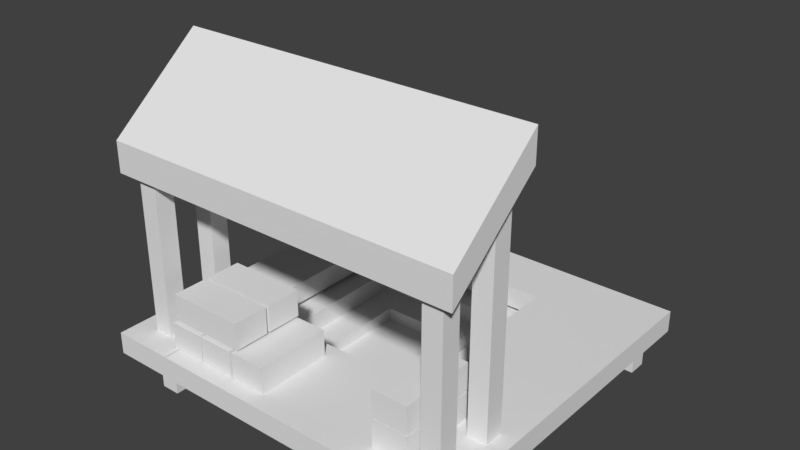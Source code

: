 # Source: quarry-1.blend  (saved by Blender 2.78.0; exported with 4.5.12 LTS)
import bpy
from mathutils import Matrix  # noqa: F401  (used for matrix-valued properties, if any)

bpy.ops.wm.read_factory_settings(use_empty=True)
scene = bpy.context.scene
scene.name = 'Scene'

# ---- collections
col_collection_1 = bpy.data.collections.new('Collection 1'); scene.collection.children.link(col_collection_1)

# ---- world
world_world = bpy.data.worlds.new('World'); scene.world = world_world
world_world.color = (0.05088, 0.05088, 0.05088)
world_world.use_sun_shadow = False
world_world.sun_shadow_jitter_overblur = 0.0
world_world.cycles.sampling_method = 'MANUAL'

# ---- meshes
me_cube_008 = bpy.data.meshes.new('Cube.008')
me_cube_008.from_pydata([(-0.8113, 0.1381, 0.4212), (-0.8113, 0.1381, 0.6502), (-0.8113, 3.844, 0.4212), (-0.8113, 3.844, 0.6502), (0.352, 0.1381, 0.4212), (0.352, 0.1381, 0.6502), (0.352, 3.844, 0.4212), (0.352, 3.844, 0.6502), (-3.256, 3.539, 0.002609), (-3.256, 3.539, 0.5264), (-3.256, 3.739, 0.002609), (-3.256, 3.739, 0.5264), (-3.056, 3.539, 0.002609), (-3.056, 3.539, 0.5264), (-3.056, 3.739, 0.002609), (-3.056, 3.739, 0.5264), (-0.8113, 3.233, 0.4212), (-0.8113, 3.233, 0.6502), (0.352, 3.233, 0.4212), (0.352, 3.233, 0.6502), (-3.491, 3.233, 0.6502), (-3.491, 3.844, 0.6502), (-3.491, 3.844, 0.4212), (-3.491, 3.233, 0.4212), (-2.836, 3.844, 0.6502), (-2.836, 3.233, 0.6502), (-2.836, 3.844, 0.4212), (-2.836, 3.233, 0.4212), (-3.491, 0.1405, 0.6502), (-3.491, 0.1405, 0.4212), (-2.836, 0.1405, 0.4212), (-2.836, 0.1405, 0.6502), (-3.491, 0.7768, 0.6502), (-2.836, 0.7768, 0.6502), (-2.836, 0.7768, 0.4212), (-3.491, 0.7768, 0.4212), (-0.8113, 1.26, 0.4212), (0.352, 1.26, 0.6502), (-0.8113, 1.26, 0.6502), (0.352, 1.26, 0.4212), (-2.84, 1.26, 0.4212), (-2.84, 0.1381, 0.4212), (-2.84, 0.1381, 0.6502), (-2.84, 1.26, 0.6502), (0.3047, 0.3163, 2.277), (0.3047, 0.3163, 2.593), (0.3047, 1.289, 3.082), (0.3047, 1.289, 3.406), (-0.0154, 1.191, 0.01475), (-0.0154, 1.191, 3.006), (0.1846, 1.191, 0.01475), (0.1846, 1.191, 3.006), (-0.0154, 0.9911, 0.01475), (-0.0154, 0.9911, 3.006), (0.1846, 0.9911, 0.01475), (0.1846, 0.9911, 3.006), (-3.425, 0.3163, 2.277), (-3.425, 0.3163, 2.593), (-3.425, 1.289, 3.406), (-3.425, 1.289, 3.082), (-3.258, 0.5948, 0.002609), (-3.258, 0.5948, 2.562), (-3.058, 0.5948, 0.002609), (-3.058, 0.5948, 2.562), (-3.258, 0.3948, 0.002609), (-3.258, 0.3948, 2.562), (-3.058, 0.3948, 0.002609), (-3.058, 0.3948, 2.562), (-3.258, 1.191, 0.01475), (-3.258, 1.191, 3.006), (-3.058, 1.191, 0.01475), (-3.058, 1.191, 3.006), (-3.258, 0.9911, 0.01475), (-3.258, 0.9911, 3.006), (-3.058, 0.9911, 0.01475), (-3.058, 0.9911, 3.006), (-3.054, 1.074, 0.01144), (-3.054, 1.074, 0.3622), (-3.054, 3.447, 0.01144), (-3.054, 3.447, 0.3622), (-0.3117, 1.074, 0.01144), (-0.3117, 1.074, 0.3622), (-0.3117, 3.447, 0.01144), (-0.3117, 3.447, 0.3622), (-3.054, 1.46, 0.01144), (-3.054, 1.46, 0.3622), (-0.3117, 1.46, 0.01144), (-0.3117, 1.46, 0.3622), (-0.9958, 3.447, 0.01144), (-0.9958, 3.447, 0.3622), (-0.9958, 1.074, 0.01144), (-0.9958, 1.074, 0.3622), (-0.9958, 1.46, 0.3622), (-0.9958, 1.46, 0.01144), (-2.637, 3.447, 0.01144), (-2.637, 1.074, 0.3622), (-2.637, 1.46, 0.01144), (-2.637, 3.447, 0.3622), (-2.637, 1.074, 0.01144), (-2.637, 1.46, 0.3622), (-3.054, 3.034, 0.3622), (-0.3117, 3.034, 0.01144), (-3.054, 3.034, 0.01144), (-0.3117, 3.034, 0.3622), (-0.9958, 3.034, 0.01144), (-0.9958, 3.034, 0.3622), (-2.637, 3.034, 0.01144), (-2.637, 3.034, 0.3622), (-2.637, 1.46, 0.1436), (-0.9958, 1.46, 0.1436), (-0.9958, 3.034, 0.1436), (-2.637, 3.034, 0.1436), (-2.342, 1.743, 0.1436), (-1.29, 1.743, 0.1436), (-1.29, 2.751, 0.1436), (-2.342, 2.751, 0.1436), (-2.342, 1.743, 0.009072), (-1.29, 1.743, 0.009072), (-1.29, 2.751, 0.009072), (-2.342, 2.751, 0.009072), (-2.881, 0.3065, 0.6514), (-2.881, 0.3065, 0.9276), (-2.881, 1.103, 0.6514), (-2.881, 1.103, 0.9276), (-2.513, 0.3065, 0.6514), (-2.513, 0.3065, 0.9276), (-2.513, 1.103, 0.6514), (-2.513, 1.103, 0.9276), (-2.497, 0.3065, 0.6514), (-2.497, 0.3065, 0.9276), (-2.497, 1.103, 0.6514), (-2.497, 1.103, 0.9276), (-2.129, 0.3065, 0.6514), (-2.129, 0.3065, 0.9276), (-2.129, 1.103, 0.6514), (-2.129, 1.103, 0.9276), (-2.099, 0.3065, 0.6514), (-2.099, 0.3065, 0.9276), (-2.099, 1.103, 0.6514), (-2.099, 1.103, 0.9276), (-1.731, 0.3065, 0.6514), (-1.731, 0.3065, 0.9276), (-1.731, 1.103, 0.6514), (-1.731, 1.103, 0.9276), (-2.052, 0.3355, 0.9535), (-2.052, 0.3355, 1.23), (-2.849, 0.3355, 0.9535), (-2.849, 0.3355, 1.23), (-2.052, 0.703, 0.9535), (-2.052, 0.703, 1.23), (-2.849, 0.703, 0.9535), (-2.849, 0.703, 1.23), (-2.052, 0.7336, 0.9535), (-2.052, 0.7336, 1.23), (-2.849, 0.7336, 0.9535), (-2.849, 0.7336, 1.23), (-2.052, 1.101, 0.9535), (-2.052, 1.101, 1.23), (-2.849, 1.101, 0.9535), (-2.849, 1.101, 1.23), (-0.5281, 0.3839, 0.6514), (-0.5281, 0.3839, 0.9276), (-0.5281, 1.18, 0.6514), (-0.5281, 1.18, 0.9276), (-0.1606, 0.3839, 0.6514), (-0.1606, 0.3839, 0.9276), (-0.1606, 1.18, 0.6514), (-0.1606, 1.18, 0.9276), (-0.5281, 0.3839, 0.9413), (-0.5281, 0.3839, 1.217), (-0.5281, 1.18, 0.9413), (-0.5281, 1.18, 1.217), (-0.1606, 0.3839, 0.9413), (-0.1606, 0.3839, 1.217), (-0.1606, 1.18, 0.9413), (-0.1606, 1.18, 1.217), (0.1647, 3.739, 0.5264), (0.1647, 3.739, 0.002609), (0.1647, 3.539, 0.5264), (0.1647, 3.539, 0.002609), (-0.03526, 3.739, 0.5264), (-0.03526, 3.739, 0.002609), (-0.03526, 3.539, 0.5264), (-0.03526, 3.539, 0.002609), (0.1676, 0.3948, 2.562), (0.1676, 0.3948, 0.002609), (-0.03245, 0.3948, 2.562), (-0.03245, 0.3948, 0.002609), (0.1676, 0.5948, 2.562), (0.1676, 0.5948, 0.002609), (-0.03245, 0.5948, 2.562), (-0.03245, 0.5948, 0.002609)], [], [(25, 24, 21, 20), (2, 3, 7, 6), (39, 37, 5, 4), (4, 5, 1, 0), (36, 39, 4, 0), (37, 38, 1, 5), (8, 9, 11, 10), (10, 11, 15, 14), (14, 15, 13, 12), (12, 13, 9, 8), (10, 14, 12, 8), (15, 11, 9, 13), (7, 3, 17, 19), (2, 6, 18, 16), (6, 7, 19, 18), (36, 38, 17, 16), (23, 20, 21, 22), (24, 26, 22, 21), (26, 27, 23, 22), (33, 32, 28, 31), (16, 17, 25, 27), (2, 16, 27, 26), (3, 2, 26, 24), (17, 3, 24, 25), (30, 31, 28, 29), (35, 34, 30, 29), (32, 35, 29, 28), (27, 25, 33, 34), (20, 23, 35, 32), (23, 27, 34, 35), (25, 20, 32, 33), (19, 17, 38, 37), (16, 18, 39, 36), (18, 19, 37, 39), (36, 0, 41, 40), (40, 41, 42, 43), (38, 36, 40, 43), (0, 1, 42, 41), (1, 38, 43, 42), (46, 47, 45, 44), (48, 49, 51, 50), (50, 51, 55, 54), (54, 55, 53, 52), (52, 53, 49, 48), (50, 54, 52, 48), (55, 51, 49, 53), (44, 45, 57, 56), (46, 44, 56, 59), (46, 59, 58, 47), (45, 47, 58, 57), (56, 57, 58, 59), (60, 61, 63, 62), (62, 63, 67, 66), (66, 67, 65, 64), (64, 65, 61, 60), (62, 66, 64, 60), (67, 63, 61, 65), (68, 69, 71, 70), (70, 71, 75, 74), (74, 75, 73, 72), (72, 73, 69, 68), (70, 74, 72, 68), (75, 71, 69, 73), (102, 100, 79, 78), (88, 89, 83, 82), (86, 87, 81, 80), (98, 95, 77, 76), (93, 86, 80, 90), (99, 85, 77, 95), (107, 100, 85, 99), (104, 101, 86, 93), (101, 103, 87, 86), (76, 77, 85, 84), (106, 104, 93, 96), (103, 105, 92, 87), (87, 92, 91, 81), (96, 93, 90, 98), (80, 81, 91, 90), (94, 97, 89, 88), (78, 79, 97, 94), (84, 96, 98, 76), (102, 106, 96, 84), (92, 105, 110, 109), (92, 99, 95, 91), (90, 91, 95, 98), (89, 97, 107, 105), (78, 94, 106, 102), (83, 89, 105, 103), (94, 88, 104, 106), (82, 83, 103, 101), (88, 82, 101, 104), (97, 79, 100, 107), (84, 85, 100, 102), (111, 108, 112, 115), (107, 99, 108, 111), (105, 107, 111, 110), (99, 92, 109, 108), (114, 115, 119, 118), (108, 109, 113, 112), (110, 111, 115, 114), (109, 110, 114, 113), (118, 119, 116, 117), (113, 114, 118, 117), (115, 112, 116, 119), (112, 113, 117, 116), (120, 121, 123, 122), (122, 123, 127, 126), (126, 127, 125, 124), (124, 125, 121, 120), (122, 126, 124, 120), (127, 123, 121, 125), (128, 129, 131, 130), (130, 131, 135, 134), (134, 135, 133, 132), (132, 133, 129, 128), (130, 134, 132, 128), (135, 131, 129, 133), (136, 137, 139, 138), (138, 139, 143, 142), (142, 143, 141, 140), (140, 141, 137, 136), (138, 142, 140, 136), (143, 139, 137, 141), (144, 145, 147, 146), (146, 147, 151, 150), (150, 151, 149, 148), (148, 149, 145, 144), (146, 150, 148, 144), (151, 147, 145, 149), (152, 153, 155, 154), (154, 155, 159, 158), (158, 159, 157, 156), (156, 157, 153, 152), (154, 158, 156, 152), (159, 155, 153, 157), (160, 161, 163, 162), (162, 163, 167, 166), (166, 167, 165, 164), (164, 165, 161, 160), (162, 166, 164, 160), (167, 163, 161, 165), (168, 169, 171, 170), (170, 171, 175, 174), (174, 175, 173, 172), (172, 173, 169, 168), (170, 174, 172, 168), (175, 171, 169, 173), (181, 177, 179, 183), (181, 180, 176, 177), (183, 182, 180, 181), (179, 178, 182, 183), (176, 180, 182, 178), (177, 176, 178, 179), (189, 185, 187, 191), (189, 188, 184, 185), (191, 190, 188, 189), (187, 186, 190, 191), (184, 188, 190, 186), (185, 184, 186, 187)])
_uv = me_cube_008.uv_layers.new(name='UVMap')
_uv.uv.foreach_set('vector', [0.1509, 0.7963, 0.1509, 0.7948, 0.1509, 0.7948, 0.1509, 0.7963, 0.192, 0.8834, 0.192, 0.8575, 0.195, 0.8575, 0.195, 0.8834, 0.1902, 0.7657, 0.1902, 0.7917, 0.1894, 0.7917, 0.1894, 0.7657, 0.1965, 0.8284, 0.1965, 0.8543, 0.1935, 0.8543, 0.1935, 0.8284, 0.1449, 0.7971, 0.1479, 0.7971, 0.1479, 0.7978, 0.1449, 0.7978, 0.1479, 0.7971, 0.1509, 0.7971, 0.1509, 0.7978, 0.1479, 0.7978, 0.1203, 0.888, 0.1203, 0.8621, 0.1233, 0.8621, 0.1233, 0.888, 0.192, 0.8834, 0.192, 0.8575, 0.195, 0.8575, 0.195, 0.8834, 0.1924, 0.7657, 0.1924, 0.7917, 0.1894, 0.7917, 0.1894, 0.7657, 0.1965, 0.8284, 0.1965, 0.8543, 0.1935, 0.8543, 0.1935, 0.8284, 0.1449, 0.7948, 0.1479, 0.7948, 0.1479, 0.7978, 0.1449, 0.7978, 0.1479, 0.7948, 0.1509, 0.7948, 0.1509, 0.7978, 0.1479, 0.7978, 0.1479, 0.7948, 0.1509, 0.7948, 0.1509, 0.7963, 0.1479, 0.7963, 0.1449, 0.7948, 0.1479, 0.7948, 0.1479, 0.7963, 0.1449, 0.7963, 0.1924, 0.7657, 0.1924, 0.7917, 0.1909, 0.7917, 0.1909, 0.7657, 0.1211, 0.888, 0.1211, 0.8621, 0.1218, 0.8621, 0.1218, 0.888, 0.1218, 0.888, 0.1218, 0.8621, 0.1233, 0.8621, 0.1233, 0.888, 0.192, 0.8575, 0.192, 0.8834, 0.192, 0.8834, 0.192, 0.8575, 0.1449, 0.7948, 0.1449, 0.7963, 0.1449, 0.7963, 0.1449, 0.7948, 0.1509, 0.7963, 0.1509, 0.7963, 0.1509, 0.7963, 0.1509, 0.7963, 0.1218, 0.888, 0.1218, 0.8621, 0.1218, 0.8621, 0.1218, 0.888, 0.1449, 0.7948, 0.1449, 0.7963, 0.1449, 0.7963, 0.1449, 0.7948, 0.192, 0.8575, 0.192, 0.8834, 0.192, 0.8834, 0.192, 0.8575, 0.1509, 0.7963, 0.1509, 0.7948, 0.1509, 0.7948, 0.1509, 0.7963, 0.1218, 0.888, 0.1218, 0.8621, 0.1218, 0.8621, 0.1218, 0.888, 0.1449, 0.7963, 0.1449, 0.7963, 0.1449, 0.7963, 0.1449, 0.7963, 0.1218, 0.8621, 0.1218, 0.888, 0.1218, 0.888, 0.1218, 0.8621, 0.1218, 0.888, 0.1218, 0.8621, 0.1218, 0.8621, 0.1218, 0.888, 0.1218, 0.8621, 0.1218, 0.888, 0.1218, 0.888, 0.1218, 0.8621, 0.1449, 0.7963, 0.1449, 0.7963, 0.1449, 0.7963, 0.1449, 0.7963, 0.1509, 0.7963, 0.1509, 0.7963, 0.1509, 0.7963, 0.1509, 0.7963, 0.1479, 0.7963, 0.1509, 0.7963, 0.1509, 0.7971, 0.1479, 0.7971, 0.1449, 0.7963, 0.1479, 0.7963, 0.1479, 0.7971, 0.1449, 0.7971, 0.1909, 0.7657, 0.1909, 0.7917, 0.1902, 0.7917, 0.1902, 0.7657, 0.1449, 0.7971, 0.1449, 0.7978, 0.1449, 0.7978, 0.1449, 0.7971, 0.1211, 0.888, 0.1935, 0.8284, 0.1509, 0.7978, 0.1211, 0.8621, 0.1211, 0.8621, 0.1211, 0.888, 0.1211, 0.888, 0.1211, 0.8621, 0.1935, 0.8284, 0.1935, 0.8543, 0.1935, 0.8543, 0.1935, 0.8284, 0.1509, 0.7978, 0.1509, 0.7971, 0.1509, 0.7971, 0.1509, 0.7978, 0.1562, 0.5313, 0.1514, 0.5313, 0.1635, 0.5167, 0.1683, 0.5167, 0.09329, 0.888, 0.09329, 0.8621, 0.09628, 0.8621, 0.09628, 0.888, 0.1905, 0.8543, 0.1905, 0.8284, 0.1935, 0.8284, 0.1935, 0.8543, 0.0903, 0.888, 0.0903, 0.8621, 0.09329, 0.8621, 0.09329, 0.888, 0.1954, 0.7657, 0.1954, 0.7917, 0.1924, 0.7917, 0.1924, 0.7657, 0.1389, 0.7948, 0.1419, 0.7948, 0.1419, 0.7978, 0.1389, 0.7978, 0.1449, 0.7978, 0.1419, 0.7978, 0.1419, 0.7948, 0.1449, 0.7948, 0.173, 0.5421, 0.1683, 0.5421, 0.1683, 0.5167, 0.173, 0.5167, 0.1172, 0.4686, 0.1172, 0.454, 0.1426, 0.454, 0.1426, 0.4686, 0.1172, 0.4686, 0.1426, 0.4686, 0.106, 0.5022, 0.1314, 0.5022, 0.1314, 0.4876, 0.1314, 0.5022, 0.106, 0.5022, 0.106, 0.4876, 0.1426, 0.454, 0.106, 0.4876, 0.106, 0.5022, 0.1426, 0.4686, 0.1203, 0.888, 0.1203, 0.8621, 0.1233, 0.8621, 0.1233, 0.888, 0.192, 0.8834, 0.192, 0.8575, 0.195, 0.8575, 0.195, 0.8834, 0.1924, 0.7657, 0.1924, 0.7917, 0.1894, 0.7917, 0.1894, 0.7657, 0.1965, 0.8284, 0.1965, 0.8543, 0.1935, 0.8543, 0.1935, 0.8284, 0.1449, 0.7948, 0.1479, 0.7948, 0.1479, 0.7978, 0.1449, 0.7978, 0.1479, 0.7948, 0.1509, 0.7948, 0.1509, 0.7978, 0.1479, 0.7978, 0.09329, 0.888, 0.09329, 0.8621, 0.09628, 0.8621, 0.09628, 0.888, 0.1905, 0.8543, 0.1905, 0.8284, 0.1935, 0.8284, 0.1935, 0.8543, 0.0903, 0.888, 0.0903, 0.8621, 0.09329, 0.8621, 0.09329, 0.888, 0.1954, 0.7657, 0.1954, 0.7917, 0.1924, 0.7917, 0.1924, 0.7657, 0.1389, 0.7948, 0.1419, 0.7948, 0.1419, 0.7978, 0.1389, 0.7978, 0.1449, 0.7978, 0.1419, 0.7978, 0.1419, 0.7948, 0.1449, 0.7948, 0.09145, 0.5765, 0.09145, 0.5505, 0.0922, 0.5505, 0.0922, 0.5765, 0.1624, 0.5719, 0.1624, 0.5459, 0.1639, 0.5459, 0.1639, 0.5719, 0.1598, 0.4542, 0.1598, 0.4802, 0.1583, 0.4802, 0.1583, 0.4542, 0.1631, 0.5168, 0.1631, 0.5428, 0.1624, 0.5428, 0.1624, 0.5168, 0.1153, 0.4848, 0.1168, 0.4848, 0.1168, 0.4863, 0.1153, 0.4863, 0.1191, 0.4848, 0.1198, 0.4848, 0.1198, 0.4863, 0.1191, 0.4863, 0.1191, 0.484, 0.1198, 0.484, 0.1198, 0.4848, 0.1191, 0.4848, 0.1153, 0.484, 0.1168, 0.484, 0.1168, 0.4848, 0.1153, 0.4848, 0.1606, 0.4542, 0.1606, 0.4802, 0.1598, 0.4802, 0.1598, 0.4542, 0.08921, 0.5765, 0.08921, 0.5505, 0.0907, 0.5505, 0.0907, 0.5765, 0.1146, 0.484, 0.1153, 0.484, 0.1153, 0.4848, 0.1146, 0.4848, 0.1168, 0.484, 0.1183, 0.484, 0.1183, 0.4848, 0.1168, 0.4848, 0.1168, 0.4848, 0.1183, 0.4848, 0.1183, 0.4863, 0.1168, 0.4863, 0.1146, 0.4848, 0.1153, 0.4848, 0.1153, 0.4863, 0.1146, 0.4863, 0.1654, 0.5168, 0.1654, 0.5428, 0.1639, 0.5428, 0.1639, 0.5168, 0.1617, 0.5719, 0.1617, 0.5459, 0.1624, 0.5459, 0.1624, 0.5719, 0.1609, 0.5719, 0.1609, 0.5459, 0.1617, 0.5459, 0.1617, 0.5719, 0.1138, 0.4848, 0.1146, 0.4848, 0.1146, 0.4863, 0.1138, 0.4863, 0.1138, 0.484, 0.1146, 0.484, 0.1146, 0.4848, 0.1138, 0.4848, 0.1183, 0.4848, 0.1183, 0.484, 0.1183, 0.484, 0.1183, 0.4848, 0.1183, 0.4848, 0.1191, 0.4848, 0.1191, 0.4863, 0.1183, 0.4863, 0.1639, 0.5168, 0.1639, 0.5428, 0.1631, 0.5428, 0.1631, 0.5168, 0.1183, 0.4833, 0.1191, 0.4833, 0.1191, 0.484, 0.1183, 0.484, 0.1138, 0.4833, 0.1146, 0.4833, 0.1146, 0.484, 0.1138, 0.484, 0.1168, 0.4833, 0.1183, 0.4833, 0.1183, 0.484, 0.1168, 0.484, 0.1146, 0.4833, 0.1153, 0.4833, 0.1153, 0.484, 0.1146, 0.484, 0.1613, 0.4542, 0.1613, 0.4802, 0.1606, 0.4802, 0.1606, 0.4542, 0.1153, 0.4833, 0.1168, 0.4833, 0.1168, 0.484, 0.1153, 0.484, 0.1191, 0.4833, 0.1198, 0.4833, 0.1198, 0.484, 0.1191, 0.484, 0.0907, 0.5765, 0.0907, 0.5505, 0.09145, 0.5505, 0.09145, 0.5765, 0.1191, 0.484, 0.1191, 0.4848, 0.1191, 0.4848, 0.1191, 0.484, 0.1191, 0.484, 0.1191, 0.4848, 0.1191, 0.4848, 0.1191, 0.484, 0.1183, 0.484, 0.1191, 0.484, 0.1191, 0.484, 0.1183, 0.484, 0.1191, 0.4848, 0.1183, 0.4848, 0.1183, 0.4848, 0.1191, 0.4848, 0.1183, 0.484, 0.1191, 0.484, 0.1191, 0.484, 0.1183, 0.484, 0.1191, 0.4848, 0.1183, 0.4848, 0.1183, 0.4848, 0.1191, 0.4848, 0.1183, 0.484, 0.1191, 0.484, 0.1191, 0.484, 0.1183, 0.484, 0.1183, 0.4848, 0.1183, 0.484, 0.1183, 0.484, 0.1183, 0.4848, 0.1183, 0.484, 0.1191, 0.484, 0.1191, 0.4848, 0.1183, 0.4848, 0.1183, 0.4848, 0.1183, 0.484, 0.1183, 0.484, 0.1183, 0.4848, 0.1191, 0.484, 0.1191, 0.4848, 0.1191, 0.4848, 0.1191, 0.484, 0.1191, 0.4848, 0.1183, 0.4848, 0.1183, 0.4848, 0.1191, 0.4848, 0.09576, 0.5619, 0.09576, 0.5359, 0.09875, 0.5359, 0.09875, 0.5619, 0.1675, 0.5573, 0.1675, 0.5313, 0.1705, 0.5313, 0.1705, 0.5573, 0.1679, 0.4396, 0.1679, 0.4656, 0.1649, 0.4656, 0.1649, 0.4396, 0.1719, 0.5022, 0.1719, 0.5282, 0.1689, 0.5282, 0.1689, 0.5022, 0.1204, 0.4687, 0.1234, 0.4687, 0.1234, 0.4717, 0.1204, 0.4717, 0.1234, 0.4687, 0.1263, 0.4687, 0.1263, 0.4717, 0.1234, 0.4717, 0.09576, 0.5619, 0.09576, 0.5359, 0.09875, 0.5359, 0.09875, 0.5619, 0.1675, 0.5573, 0.1675, 0.5313, 0.1705, 0.5313, 0.1705, 0.5573, 0.1679, 0.4396, 0.1679, 0.4656, 0.1649, 0.4656, 0.1649, 0.4396, 0.1719, 0.5022, 0.1719, 0.5282, 0.1689, 0.5282, 0.1689, 0.5022, 0.1204, 0.4687, 0.1234, 0.4687, 0.1234, 0.4717, 0.1204, 0.4717, 0.1234, 0.4687, 0.1263, 0.4687, 0.1263, 0.4717, 0.1234, 0.4717, 0.09576, 0.5619, 0.09576, 0.5359, 0.09875, 0.5359, 0.09875, 0.5619, 0.1675, 0.5573, 0.1675, 0.5313, 0.1705, 0.5313, 0.1705, 0.5573, 0.1679, 0.4396, 0.1679, 0.4656, 0.1649, 0.4656, 0.1649, 0.4396, 0.1719, 0.5022, 0.1719, 0.5282, 0.1689, 0.5282, 0.1689, 0.5022, 0.1204, 0.4687, 0.1234, 0.4687, 0.1234, 0.4717, 0.1204, 0.4717, 0.1234, 0.4687, 0.1263, 0.4687, 0.1263, 0.4717, 0.1234, 0.4717, 0.09576, 0.5619, 0.09576, 0.5359, 0.09875, 0.5359, 0.09875, 0.5619, 0.1675, 0.5573, 0.1675, 0.5313, 0.1705, 0.5313, 0.1705, 0.5573, 0.1679, 0.4396, 0.1679, 0.4656, 0.1649, 0.4656, 0.1649, 0.4396, 0.1719, 0.5022, 0.1719, 0.5282, 0.1689, 0.5282, 0.1689, 0.5022, 0.1204, 0.4687, 0.1234, 0.4687, 0.1234, 0.4717, 0.1204, 0.4717, 0.1234, 0.4687, 0.1263, 0.4687, 0.1263, 0.4717, 0.1234, 0.4717, 0.09576, 0.5619, 0.09576, 0.5359, 0.09875, 0.5359, 0.09875, 0.5619, 0.1675, 0.5573, 0.1675, 0.5313, 0.1705, 0.5313, 0.1705, 0.5573, 0.1679, 0.4396, 0.1679, 0.4656, 0.1649, 0.4656, 0.1649, 0.4396, 0.1719, 0.5022, 0.1719, 0.5282, 0.1689, 0.5282, 0.1689, 0.5022, 0.1204, 0.4687, 0.1234, 0.4687, 0.1234, 0.4717, 0.1204, 0.4717, 0.1234, 0.4687, 0.1263, 0.4687, 0.1263, 0.4717, 0.1234, 0.4717, 0.09576, 0.5619, 0.09576, 0.5359, 0.09875, 0.5359, 0.09875, 0.5619, 0.1675, 0.5573, 0.1675, 0.5313, 0.1705, 0.5313, 0.1705, 0.5573, 0.1679, 0.4396, 0.1679, 0.4656, 0.1649, 0.4656, 0.1649, 0.4396, 0.1719, 0.5022, 0.1719, 0.5282, 0.1689, 0.5282, 0.1689, 0.5022, 0.1204, 0.4687, 0.1234, 0.4687, 0.1234, 0.4717, 0.1204, 0.4717, 0.1234, 0.4687, 0.1263, 0.4687, 0.1263, 0.4717, 0.1234, 0.4717, 0.09576, 0.5619, 0.09576, 0.5359, 0.09875, 0.5359, 0.09875, 0.5619, 0.1675, 0.5573, 0.1675, 0.5313, 0.1705, 0.5313, 0.1705, 0.5573, 0.1679, 0.4396, 0.1679, 0.4656, 0.1649, 0.4656, 0.1649, 0.4396, 0.1719, 0.5022, 0.1719, 0.5282, 0.1689, 0.5282, 0.1689, 0.5022, 0.1204, 0.4687, 0.1234, 0.4687, 0.1234, 0.4717, 0.1204, 0.4717, 0.1234, 0.4687, 0.1263, 0.4687, 0.1263, 0.4717, 0.1234, 0.4717, 0.1449, 0.7948, 0.1479, 0.7948, 0.1479, 0.7978, 0.1449, 0.7978, 0.192, 0.8834, 0.192, 0.8575, 0.195, 0.8575, 0.195, 0.8834, 0.1203, 0.888, 0.1203, 0.8621, 0.1233, 0.8621, 0.1233, 0.888, 0.1965, 0.8284, 0.1965, 0.8543, 0.1935, 0.8543, 0.1935, 0.8284, 0.1479, 0.7948, 0.1509, 0.7948, 0.1509, 0.7978, 0.1479, 0.7978, 0.1924, 0.7657, 0.1924, 0.7917, 0.1894, 0.7917, 0.1894, 0.7657, 0.1449, 0.7948, 0.1479, 0.7948, 0.1479, 0.7978, 0.1449, 0.7978, 0.192, 0.8834, 0.192, 0.8575, 0.195, 0.8575, 0.195, 0.8834, 0.1203, 0.888, 0.1203, 0.8621, 0.1233, 0.8621, 0.1233, 0.888, 0.1965, 0.8284, 0.1965, 0.8543, 0.1935, 0.8543, 0.1935, 0.8284, 0.1479, 0.7948, 0.1509, 0.7948, 0.1509, 0.7978, 0.1479, 0.7978, 0.1924, 0.7657, 0.1924, 0.7917, 0.1894, 0.7917, 0.1894, 0.7657])
me_cube_008.use_remesh_preserve_volume = False
me_cube_008.use_remesh_preserve_attributes = False
me_cube_008.use_mirror_vertex_groups = False
me_cube_008.update()

# ---- objects
ob_cube_009 = bpy.data.objects.new('Cube.009', me_cube_008)

# ---- transforms, parenting, visibility, modifiers, constraints
ob_cube_009.location = (0.553, -1.924, 0.0)
ob_cube_009.lineart.crease_threshold = 0.0

# ---- collection membership
col_collection_1.objects.link(ob_cube_009)

# ---- scene / render settings (as saved in the file)
scene.frame_start = 1; scene.frame_end = 250; scene.frame_set(1)
scene.render.engine = 'BLENDER_EEVEE_NEXT'
scene.render.resolution_percentage = 50
scene.render.dither_intensity = 0.0
scene.cycles.use_denoising = False
scene.cycles.samples = 128
scene.cycles.sampling_pattern = 'TABULATED_SOBOL'
scene.cycles.light_sampling_threshold = 0.0
scene.cycles.use_adaptive_sampling = False
scene.cycles.use_light_tree = False
scene.cycles.blur_glossy = 0.0
scene.cycles.sample_clamp_indirect = 0.0
scene.view_settings.view_transform = 'Standard'
bpy.context.view_layer.update()

# ---- added for rendering (the .blend has no active camera and no usable light): camera, sun
cam_auto = bpy.data.cameras.new('AutoCamera')
cam_auto.lens = 50.0
cam_auto.sensor_width = 36.0
cam_auto.clip_end = 1000.0
ob_auto_camera = bpy.data.objects.new('AutoCamera', cam_auto)
scene.collection.objects.link(ob_auto_camera)
ob_auto_camera.location = (4.84164, -6.96247, 6.39106)
ob_auto_camera.rotation_euler = (1.09748, -7.21219e-08, 0.694738)
scene.camera = ob_auto_camera
light_auto_sun = bpy.data.lights.new('AutoSun', 'SUN')
light_auto_sun.energy = 3.0
light_auto_sun.angle = 0.0523599
ob_auto_sun = bpy.data.objects.new('AutoSun', light_auto_sun)
scene.collection.objects.link(ob_auto_sun)
ob_auto_sun.rotation_euler = (0.872665, 0.174533, 0.523599)
bpy.context.view_layer.update()
